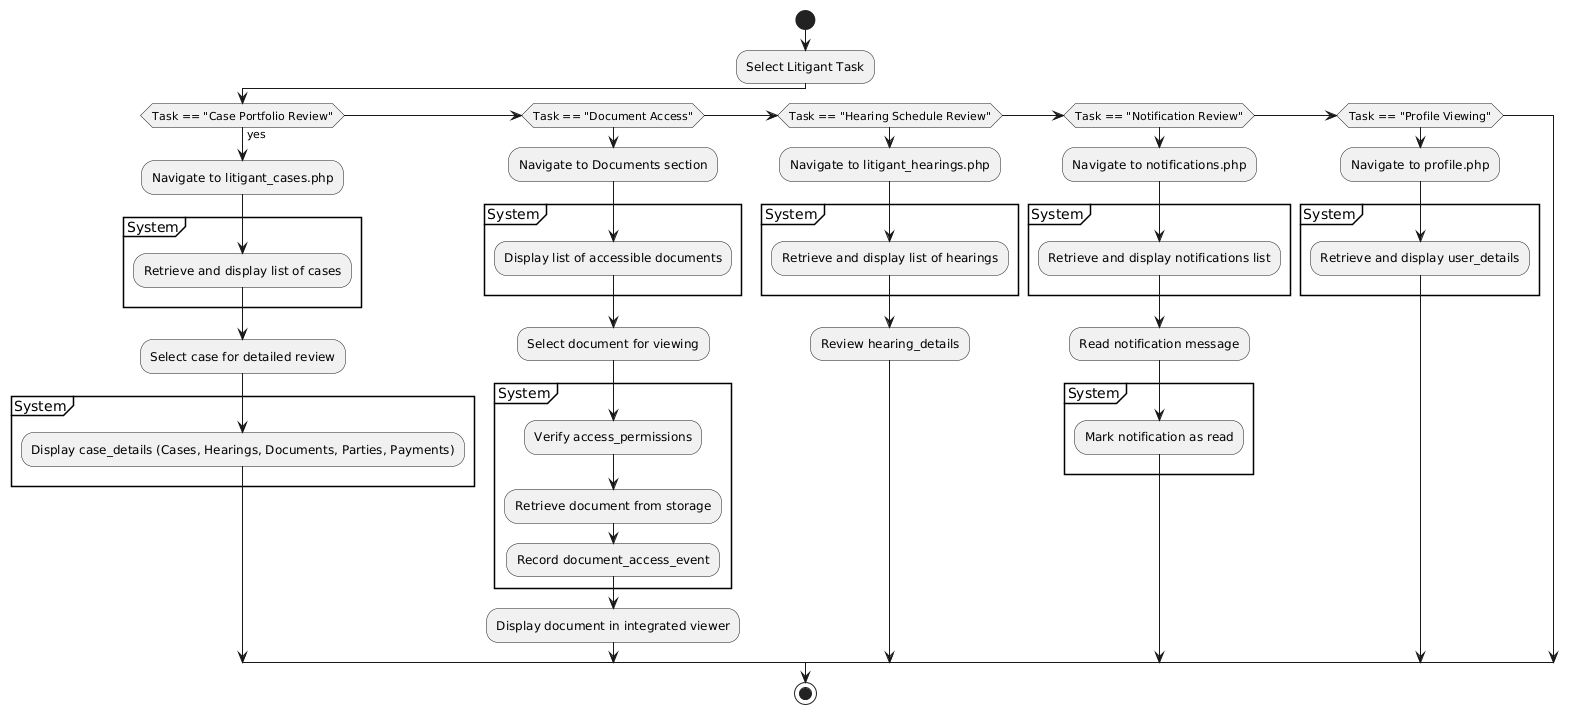

The diagram above was rendered by PlantUML. Its source (embedded in the PNG):
@startuml
|Litigant|
start
:Select Litigant Task;

if (Task == "Case Portfolio Review") then (yes)
  :Navigate to litigant_cases.php;
  partition System {
    :Retrieve and display list of cases;
  }
  :Select case for detailed review;
  partition System {
    :Display case_details (Cases, Hearings, Documents, Parties, Payments);
  }

elseif (Task == "Document Access") then
  :Navigate to Documents section;
  partition System {
    :Display list of accessible documents;
  }
  :Select document for viewing;
  partition System {
    :Verify access_permissions;
    :Retrieve document from storage;
    :Record document_access_event;
  }
  :Display document in integrated viewer;

elseif (Task == "Hearing Schedule Review") then
  :Navigate to litigant_hearings.php;
  partition System {
    :Retrieve and display list of hearings;
  }
  :Review hearing_details;

elseif (Task == "Notification Review") then
  :Navigate to notifications.php;
  partition System {
    :Retrieve and display notifications list;
  }
  :Read notification message;
  partition System {
    :Mark notification as read;
  }

elseif (Task == "Profile Viewing") then
  :Navigate to profile.php;
  partition System {
    :Retrieve and display user_details;
  }

endif

stop
@enduml